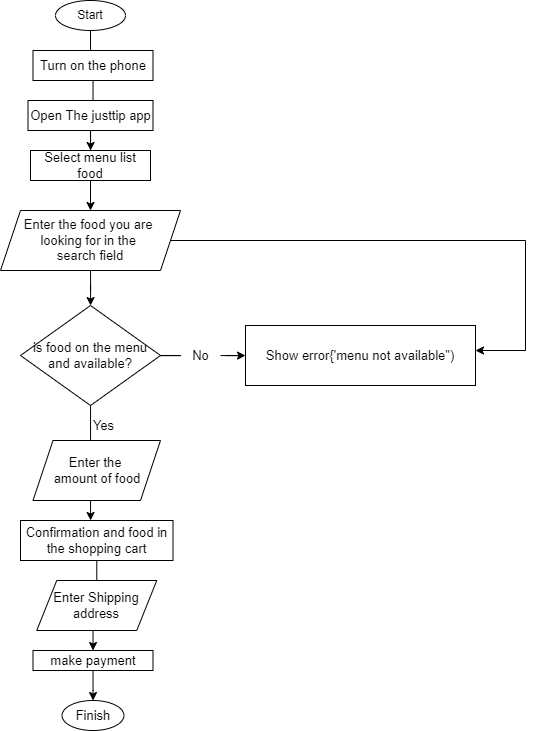

The diagram above was exported from draw.io. Its source (the exported page's mxGraphModel, read from the mxfile embedded in the PNG):
<mxGraphModel dx="1158" dy="558" grid="1" gridSize="10" guides="1" tooltips="1" connect="1" arrows="1" fold="1" page="1" pageScale="1" pageWidth="827" pageHeight="1169" math="0" shadow="0">
  <root>
    <mxCell id="WIyWlLk6GJQsqaUBKTNV-0" />
    <mxCell id="WIyWlLk6GJQsqaUBKTNV-1" parent="WIyWlLk6GJQsqaUBKTNV-0" />
    <mxCell id="mH9AahcrpmprqerFozTB-38" value="" style="edgeStyle=orthogonalEdgeStyle;rounded=0;orthogonalLoop=1;jettySize=auto;html=1;fontSize=13;" edge="1" parent="WIyWlLk6GJQsqaUBKTNV-1" source="mH9AahcrpmprqerFozTB-5" target="mH9AahcrpmprqerFozTB-7">
      <mxGeometry relative="1" as="geometry">
        <Array as="points">
          <mxPoint x="205" y="540" />
          <mxPoint x="205" y="540" />
        </Array>
      </mxGeometry>
    </mxCell>
    <mxCell id="mH9AahcrpmprqerFozTB-23" value="" style="edgeStyle=orthogonalEdgeStyle;rounded=0;orthogonalLoop=1;jettySize=auto;html=1;fontSize=13;startArrow=none;" edge="1" parent="WIyWlLk6GJQsqaUBKTNV-1" source="mH9AahcrpmprqerFozTB-1" target="mH9AahcrpmprqerFozTB-3">
      <mxGeometry relative="1" as="geometry" />
    </mxCell>
    <mxCell id="mH9AahcrpmprqerFozTB-0" value="Start" style="ellipse;whiteSpace=wrap;html=1;" vertex="1" parent="WIyWlLk6GJQsqaUBKTNV-1">
      <mxGeometry x="170" y="50" width="70" height="30" as="geometry" />
    </mxCell>
    <mxCell id="mH9AahcrpmprqerFozTB-16" value="" style="edgeStyle=orthogonalEdgeStyle;rounded=0;orthogonalLoop=1;jettySize=auto;html=1;fontSize=13;" edge="1" parent="WIyWlLk6GJQsqaUBKTNV-1" source="mH9AahcrpmprqerFozTB-2" target="mH9AahcrpmprqerFozTB-4">
      <mxGeometry relative="1" as="geometry" />
    </mxCell>
    <mxCell id="mH9AahcrpmprqerFozTB-2" value="Open The justtip app" style="rounded=0;whiteSpace=wrap;html=1;fontSize=13;" vertex="1" parent="WIyWlLk6GJQsqaUBKTNV-1">
      <mxGeometry x="142.5" y="150" width="125" height="30" as="geometry" />
    </mxCell>
    <mxCell id="mH9AahcrpmprqerFozTB-3" value="Select menu list food" style="rounded=0;whiteSpace=wrap;html=1;fontSize=13;" vertex="1" parent="WIyWlLk6GJQsqaUBKTNV-1">
      <mxGeometry x="145" y="200" width="120" height="30" as="geometry" />
    </mxCell>
    <mxCell id="mH9AahcrpmprqerFozTB-14" value="" style="edgeStyle=orthogonalEdgeStyle;rounded=0;orthogonalLoop=1;jettySize=auto;html=1;fontSize=13;" edge="1" parent="WIyWlLk6GJQsqaUBKTNV-1" source="mH9AahcrpmprqerFozTB-4" target="mH9AahcrpmprqerFozTB-5">
      <mxGeometry relative="1" as="geometry" />
    </mxCell>
    <mxCell id="mH9AahcrpmprqerFozTB-4" value="Enter the food you are &lt;br&gt;looking for in the &lt;br&gt;search field" style="shape=parallelogram;perimeter=parallelogramPerimeter;whiteSpace=wrap;html=1;fixedSize=1;fontSize=13;" vertex="1" parent="WIyWlLk6GJQsqaUBKTNV-1">
      <mxGeometry x="115" y="260" width="180" height="60" as="geometry" />
    </mxCell>
    <mxCell id="mH9AahcrpmprqerFozTB-25" value="" style="edgeStyle=orthogonalEdgeStyle;rounded=0;orthogonalLoop=1;jettySize=auto;html=1;fontSize=13;startArrow=none;" edge="1" parent="WIyWlLk6GJQsqaUBKTNV-1" source="mH9AahcrpmprqerFozTB-27" target="mH9AahcrpmprqerFozTB-11">
      <mxGeometry relative="1" as="geometry" />
    </mxCell>
    <mxCell id="mH9AahcrpmprqerFozTB-5" value="is food on the menu and available?" style="rhombus;whiteSpace=wrap;html=1;fontSize=13;" vertex="1" parent="WIyWlLk6GJQsqaUBKTNV-1">
      <mxGeometry x="135" y="355" width="140" height="100" as="geometry" />
    </mxCell>
    <mxCell id="mH9AahcrpmprqerFozTB-6" value="Enter the &lt;br&gt;amount of food" style="shape=parallelogram;perimeter=parallelogramPerimeter;whiteSpace=wrap;html=1;fixedSize=1;fontSize=13;" vertex="1" parent="WIyWlLk6GJQsqaUBKTNV-1">
      <mxGeometry x="147.5" y="490" width="127.5" height="60" as="geometry" />
    </mxCell>
    <mxCell id="mH9AahcrpmprqerFozTB-19" value="" style="edgeStyle=orthogonalEdgeStyle;rounded=0;orthogonalLoop=1;jettySize=auto;html=1;fontSize=13;" edge="1" parent="WIyWlLk6GJQsqaUBKTNV-1" source="mH9AahcrpmprqerFozTB-7" target="mH9AahcrpmprqerFozTB-9">
      <mxGeometry relative="1" as="geometry" />
    </mxCell>
    <mxCell id="mH9AahcrpmprqerFozTB-7" value="Confirmation and food in the shopping cart" style="rounded=0;whiteSpace=wrap;html=1;fontSize=13;" vertex="1" parent="WIyWlLk6GJQsqaUBKTNV-1">
      <mxGeometry x="135" y="570" width="152.5" height="40" as="geometry" />
    </mxCell>
    <mxCell id="mH9AahcrpmprqerFozTB-8" value="Enter Shipping address" style="shape=parallelogram;perimeter=parallelogramPerimeter;whiteSpace=wrap;html=1;fixedSize=1;fontSize=13;" vertex="1" parent="WIyWlLk6GJQsqaUBKTNV-1">
      <mxGeometry x="151.25" y="630" width="120" height="50" as="geometry" />
    </mxCell>
    <mxCell id="mH9AahcrpmprqerFozTB-21" value="" style="edgeStyle=orthogonalEdgeStyle;rounded=0;orthogonalLoop=1;jettySize=auto;html=1;fontSize=13;" edge="1" parent="WIyWlLk6GJQsqaUBKTNV-1" source="mH9AahcrpmprqerFozTB-9" target="mH9AahcrpmprqerFozTB-10">
      <mxGeometry relative="1" as="geometry" />
    </mxCell>
    <mxCell id="mH9AahcrpmprqerFozTB-9" value="make payment" style="rounded=0;whiteSpace=wrap;html=1;fontSize=13;" vertex="1" parent="WIyWlLk6GJQsqaUBKTNV-1">
      <mxGeometry x="147.5" y="700" width="120" height="20" as="geometry" />
    </mxCell>
    <mxCell id="mH9AahcrpmprqerFozTB-10" value="Finish" style="ellipse;whiteSpace=wrap;html=1;fontSize=13;" vertex="1" parent="WIyWlLk6GJQsqaUBKTNV-1">
      <mxGeometry x="176.56" y="750" width="61.88" height="30" as="geometry" />
    </mxCell>
    <mxCell id="mH9AahcrpmprqerFozTB-11" value="Show error{'menu not available&quot;)" style="rounded=0;whiteSpace=wrap;html=1;fontSize=13;" vertex="1" parent="WIyWlLk6GJQsqaUBKTNV-1">
      <mxGeometry x="360" y="375" width="230" height="60" as="geometry" />
    </mxCell>
    <mxCell id="mH9AahcrpmprqerFozTB-1" value="Turn on the phone" style="rounded=0;whiteSpace=wrap;html=1;fontSize=13;" vertex="1" parent="WIyWlLk6GJQsqaUBKTNV-1">
      <mxGeometry x="147.5" y="100" width="120" height="30" as="geometry" />
    </mxCell>
    <mxCell id="mH9AahcrpmprqerFozTB-24" value="" style="edgeStyle=orthogonalEdgeStyle;rounded=0;orthogonalLoop=1;jettySize=auto;html=1;fontSize=13;endArrow=none;" edge="1" parent="WIyWlLk6GJQsqaUBKTNV-1" source="mH9AahcrpmprqerFozTB-0" target="mH9AahcrpmprqerFozTB-1">
      <mxGeometry relative="1" as="geometry">
        <mxPoint x="205.00000000000006" y="80" as="sourcePoint" />
        <mxPoint x="205.00000000000006" y="200" as="targetPoint" />
      </mxGeometry>
    </mxCell>
    <mxCell id="mH9AahcrpmprqerFozTB-26" value="" style="endArrow=classic;html=1;rounded=0;fontSize=13;exitX=1;exitY=0.5;exitDx=0;exitDy=0;" edge="1" parent="WIyWlLk6GJQsqaUBKTNV-1" source="mH9AahcrpmprqerFozTB-4">
      <mxGeometry width="50" height="50" relative="1" as="geometry">
        <mxPoint x="560" y="370" as="sourcePoint" />
        <mxPoint x="590" y="400" as="targetPoint" />
        <Array as="points">
          <mxPoint x="640" y="290" />
          <mxPoint x="640" y="400" />
        </Array>
      </mxGeometry>
    </mxCell>
    <mxCell id="mH9AahcrpmprqerFozTB-27" value="No" style="text;html=1;align=center;verticalAlign=middle;resizable=0;points=[];autosize=1;strokeColor=none;fillColor=none;fontSize=13;" vertex="1" parent="WIyWlLk6GJQsqaUBKTNV-1">
      <mxGeometry x="295" y="390" width="40" height="30" as="geometry" />
    </mxCell>
    <mxCell id="mH9AahcrpmprqerFozTB-28" value="" style="edgeStyle=orthogonalEdgeStyle;rounded=0;orthogonalLoop=1;jettySize=auto;html=1;fontSize=13;endArrow=none;" edge="1" parent="WIyWlLk6GJQsqaUBKTNV-1" source="mH9AahcrpmprqerFozTB-5" target="mH9AahcrpmprqerFozTB-27">
      <mxGeometry relative="1" as="geometry">
        <mxPoint x="275.0000000000001" y="405" as="sourcePoint" />
        <mxPoint x="360" y="405" as="targetPoint" />
      </mxGeometry>
    </mxCell>
    <mxCell id="mH9AahcrpmprqerFozTB-35" value="Yes" style="text;html=1;align=center;verticalAlign=middle;resizable=0;points=[];autosize=1;strokeColor=none;fillColor=none;fontSize=13;" vertex="1" parent="WIyWlLk6GJQsqaUBKTNV-1">
      <mxGeometry x="198.44" y="460" width="40" height="30" as="geometry" />
    </mxCell>
  </root>
</mxGraphModel>